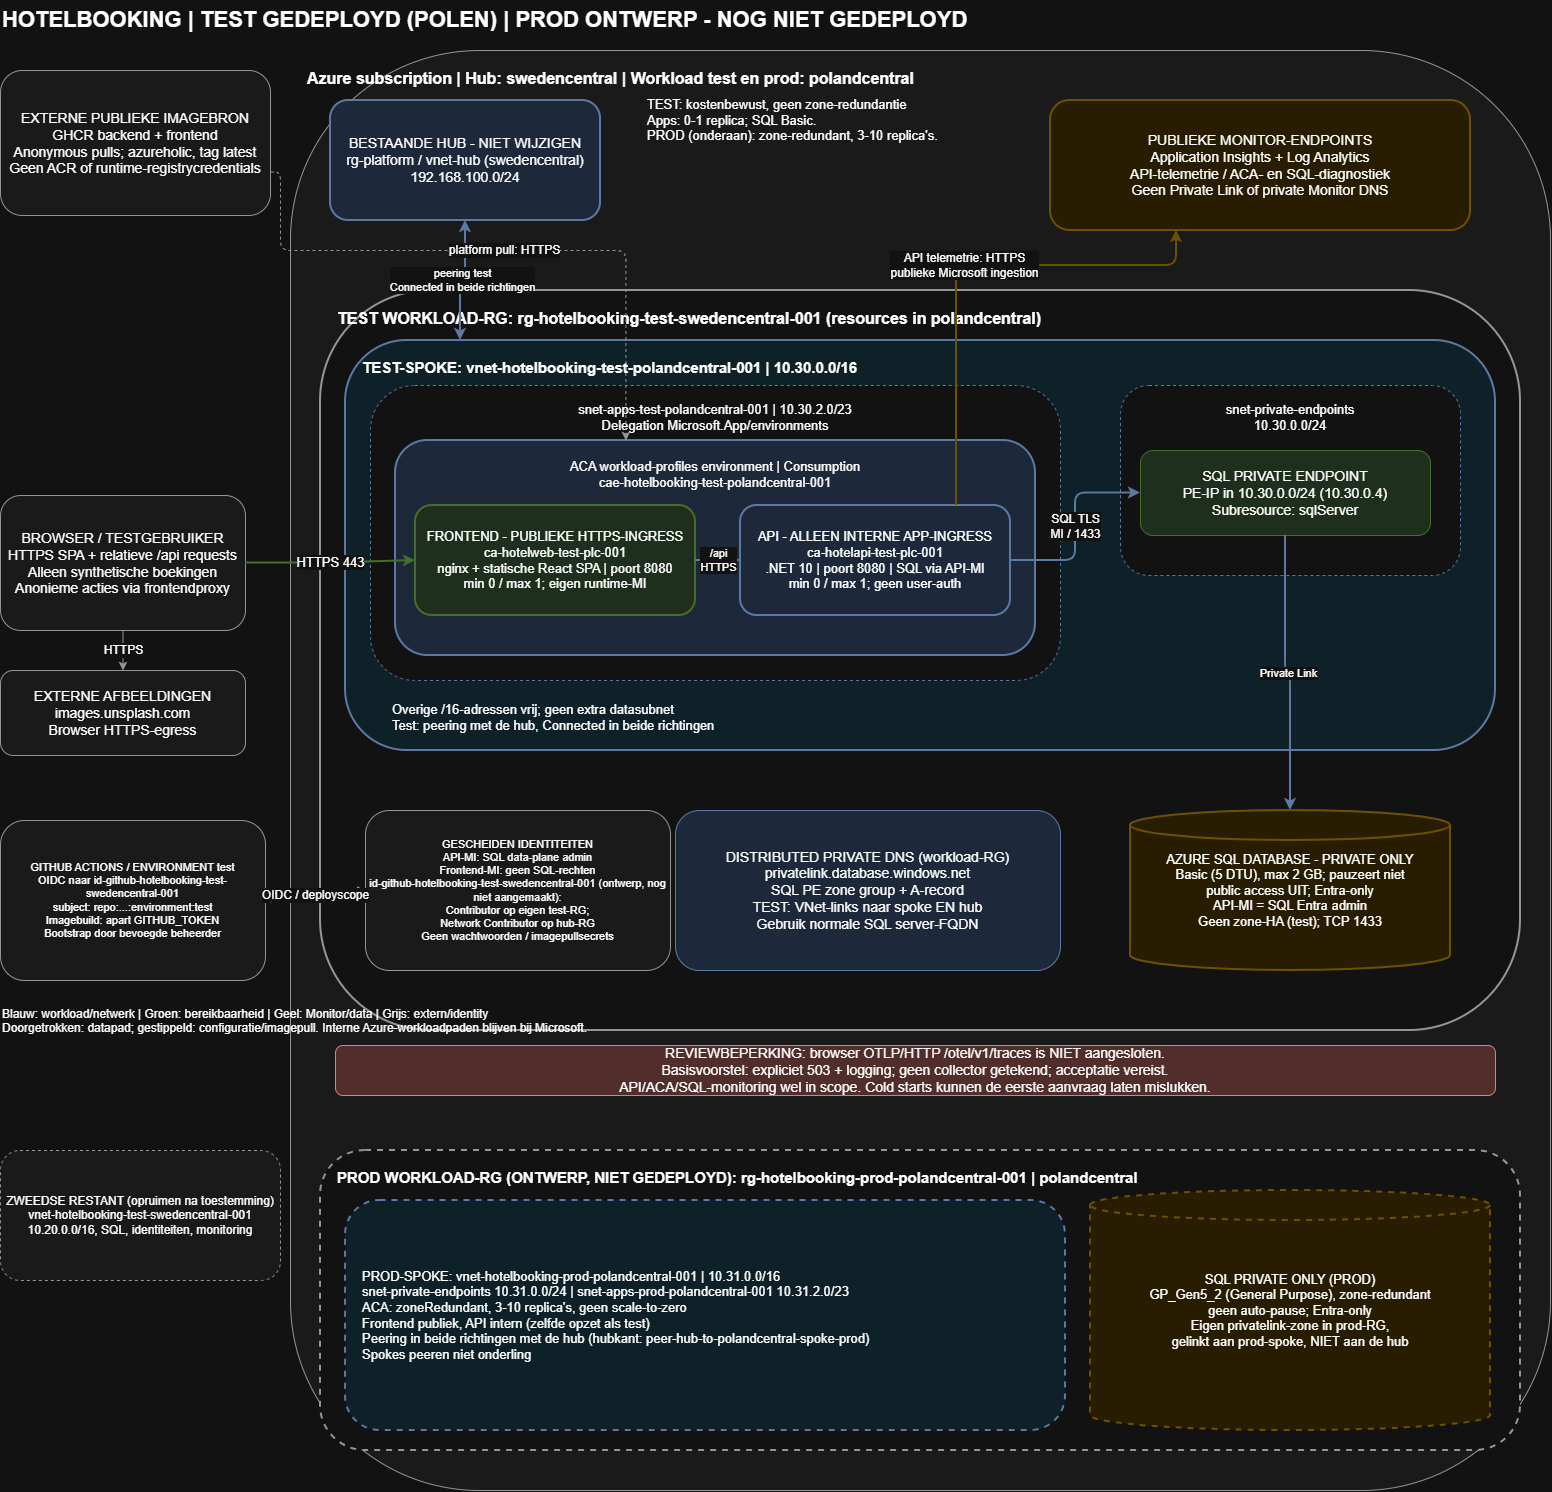

The diagram above was exported from draw.io. Its source (the exported page's mxGraphModel, read from the mxfile embedded in the PNG):
<mxGraphModel dx="1744" dy="1526" grid="1" gridSize="10" guides="1" tooltips="1" connect="1" arrows="1" fold="1" page="1" pageScale="1" pageWidth="1650" pageHeight="1150" math="0" shadow="0">
  <root>
    <mxCell id="0" />
    <mxCell id="1" parent="0" />
    <mxCell id="title" parent="1" style="text;html=1;align=left;fontSize=22;fontStyle=1;" value="HOTELBOOKING | TEST GEDEPLOYD (POLEN) | PROD ONTWERP - NOG NIET GEDEPLOYD" vertex="1">
      <mxGeometry height="40" width="1500" x="30" y="10" as="geometry" />
    </mxCell>
    <mxCell id="azure" parent="1" style="rounded=1;whiteSpace=wrap;html=1;verticalAlign=top;align=left;spacingTop=12;spacingLeft=15;fillColor=#f5f5f5;strokeColor=#666666;fontSize=16;fontStyle=1;" value="Azure subscription | Hub: swedencentral | Workload test en prod: polandcentral" vertex="1">
      <mxGeometry height="1440" width="1260" x="320" y="60" as="geometry" />
    </mxCell>
    <mxCell id="hub" parent="1" style="rounded=1;whiteSpace=wrap;html=1;fillColor=#dae8fc;strokeColor=#6c8ebf;strokeWidth=2;fontSize=14;" value="BESTAANDE HUB - NIET WIJZIGEN&lt;br&gt;rg-platform / vnet-hub (swedencentral)&lt;br&gt;192.168.100.0/24" vertex="1">
      <mxGeometry height="120" width="270" x="360" y="110" as="geometry" />
    </mxCell>
    <mxCell id="monitor" parent="1" style="rounded=1;whiteSpace=wrap;html=1;fillColor=#fff2cc;strokeColor=#d6b656;strokeWidth=2;fontSize=14;" value="PUBLIEKE MONITOR-ENDPOINTS&lt;br&gt;Application Insights + Log Analytics&lt;br&gt;API-telemetrie / ACA- en SQL-diagnostiek&lt;br&gt;Geen Private Link of private Monitor DNS" vertex="1">
      <mxGeometry height="130" width="420" x="1080" y="110" as="geometry" />
    </mxCell>
    <mxCell id="zoneNote" parent="1" style="text;html=1;align=left;fontSize=13;" value="TEST: kostenbewust, geen zone-redundantie&lt;br&gt;Apps: 0-1 replica; SQL Basic.&lt;br&gt;PROD (onderaan): zone-redundant, 3-10 replica's." vertex="1">
      <mxGeometry height="95" width="360" x="675" y="100" as="geometry" />
    </mxCell>
    <mxCell id="rg" parent="1" style="rounded=1;whiteSpace=wrap;html=1;verticalAlign=top;align=left;spacingTop=12;spacingLeft=15;fillColor=#ffffff;strokeColor=#666666;strokeWidth=2;fontSize=16;fontStyle=1;" value="TEST WORKLOAD-RG: rg-hotelbooking-test-swedencentral-001 (resources in polandcentral)" vertex="1">
      <mxGeometry height="740" width="1200" x="350" y="300" as="geometry" />
    </mxCell>
    <mxCell id="spoke" parent="1" style="rounded=1;whiteSpace=wrap;html=1;verticalAlign=top;align=left;spacingTop=12;spacingLeft=15;fillColor=#e1f5fe;strokeColor=#6c8ebf;strokeWidth=2;fontSize=15;fontStyle=1;" value="TEST-SPOKE: vnet-hotelbooking-test-polandcentral-001 | 10.30.0.0/16" vertex="1">
      <mxGeometry height="410" width="1150" x="375" y="350" as="geometry" />
    </mxCell>
    <mxCell id="appSubnet" parent="1" style="rounded=1;whiteSpace=wrap;html=1;verticalAlign=top;spacingTop=10;fillColor=#ffffff;strokeColor=#6c8ebf;dashed=1;fontSize=13;" value="snet-apps-test-polandcentral-001 | 10.30.2.0/23&lt;br&gt;Delegation Microsoft.App/environments" vertex="1">
      <mxGeometry height="295" width="690" x="400" y="395" as="geometry" />
    </mxCell>
    <mxCell id="aca" parent="1" style="rounded=1;whiteSpace=wrap;html=1;verticalAlign=top;spacingTop=12;fillColor=#dae8fc;strokeColor=#6c8ebf;strokeWidth=2;fontSize=13;" value="ACA workload-profiles environment | Consumption&lt;br&gt;cae-hotelbooking-test-polandcentral-001" vertex="1">
      <mxGeometry height="215" width="640" x="425" y="450" as="geometry" />
    </mxCell>
    <mxCell id="frontend" parent="1" style="rounded=1;whiteSpace=wrap;html=1;fillColor=#d5e8d4;strokeColor=#82b366;strokeWidth=2;fontSize=13;" value="FRONTEND - PUBLIEKE HTTPS-INGRESS&lt;br&gt;ca-hotelweb-test-plc-001&lt;br&gt;nginx + statische React SPA | poort 8080&lt;br&gt;min 0 / max 1; eigen runtime-MI" vertex="1">
      <mxGeometry height="110" width="280" x="445" y="515" as="geometry" />
    </mxCell>
    <mxCell id="backend" parent="1" style="rounded=1;whiteSpace=wrap;html=1;fillColor=#dae8fc;strokeColor=#6c8ebf;strokeWidth=2;fontSize=13;" value="API - ALLEEN INTERNE APP-INGRESS&lt;br&gt;ca-hotelapi-test-plc-001&lt;br&gt;.NET 10 | poort 8080 | SQL via API-MI&lt;br&gt;min 0 / max 1; geen user-auth" vertex="1">
      <mxGeometry height="110" width="270" x="770" y="515" as="geometry" />
    </mxCell>
    <mxCell id="peSubnet" parent="1" style="rounded=1;whiteSpace=wrap;html=1;verticalAlign=top;spacingTop=10;fillColor=#ffffff;strokeColor=#6c8ebf;dashed=1;fontSize=13;" value="snet-private-endpoints&lt;br&gt;10.30.0.0/24" vertex="1">
      <mxGeometry height="190" width="340" x="1150" y="395" as="geometry" />
    </mxCell>
    <mxCell id="pe" parent="1" style="rounded=1;whiteSpace=wrap;html=1;fillColor=#d5e8d4;strokeColor=#82b366;fontSize=14;" value="SQL PRIVATE ENDPOINT&lt;br&gt;PE-IP in 10.30.0.0/24 (10.30.0.4)&lt;br&gt;Subresource: sqlServer" vertex="1">
      <mxGeometry height="85" width="290" x="1170" y="460" as="geometry" />
    </mxCell>
    <mxCell id="free" parent="1" style="text;html=1;fontSize=13;align=left;" value="Overige /16-adressen vrij; geen extra datasubnet&lt;br&gt;Test: peering met de hub, Connected in beide richtingen" vertex="1">
      <mxGeometry height="40" width="660" x="420" y="705" as="geometry" />
    </mxCell>
    <mxCell id="sql" parent="1" style="shape=cylinder3;whiteSpace=wrap;html=1;fillColor=#fff2cc;strokeColor=#d6b656;strokeWidth=2;fontSize=13;" value="AZURE SQL DATABASE - PRIVATE ONLY&lt;br&gt;Basic (5 DTU), max 2 GB; pauzeert niet&lt;br&gt;public access UIT; Entra-only&lt;br&gt;API-MI = SQL Entra admin&lt;br&gt;Geen zone-HA (test); TCP 1433" vertex="1">
      <mxGeometry height="160" width="320" x="1160" y="820" as="geometry" />
    </mxCell>
    <mxCell id="dns" parent="1" style="rounded=1;whiteSpace=wrap;html=1;fillColor=#dae8fc;strokeColor=#6c8ebf;fontSize=14;" value="DISTRIBUTED PRIVATE DNS (workload-RG)&lt;br&gt;privatelink.database.windows.net&lt;br&gt;SQL PE zone group + A-record&lt;br&gt;TEST: VNet-links naar spoke EN hub&lt;br&gt;Gebruik normale SQL server-FQDN" vertex="1">
      <mxGeometry height="160" width="385" x="705" y="820" as="geometry" />
    </mxCell>
    <mxCell id="identity" parent="1" style="rounded=1;whiteSpace=wrap;html=1;fillColor=#f5f5f5;strokeColor=#666666;fontSize=11;" value="GESCHEIDEN IDENTITEITEN&lt;br&gt;API-MI: SQL data-plane admin&lt;br&gt;Frontend-MI: geen SQL-rechten&lt;br&gt;id-github-hotelbooking-test-swedencentral-001 (ontwerp, nog niet aangemaakt):&lt;br&gt;Contributor op eigen test-RG;&lt;br&gt;Network Contributor op hub-RG&lt;br&gt;Geen wachtwoorden / imagepullsecrets" vertex="1">
      <mxGeometry height="160" width="305" x="395" y="820" as="geometry" />
    </mxCell>
    <mxCell id="ghcr" parent="1" style="rounded=1;whiteSpace=wrap;html=1;fillColor=#f5f5f5;strokeColor=#666666;fontSize=14;" value="EXTERNE PUBLIEKE IMAGEBRON&lt;br&gt;GHCR backend + frontend&lt;br&gt;Anonymous pulls; azureholic, tag latest&lt;br&gt;Geen ACR of runtime-registrycredentials" vertex="1">
      <mxGeometry height="145" width="270" x="30" y="80" as="geometry" />
    </mxCell>
    <mxCell id="browser" parent="1" style="rounded=1;whiteSpace=wrap;html=1;fillColor=#f5f5f5;strokeColor=#666666;fontSize=14;" value="BROWSER / TESTGEBRUIKER&lt;br&gt;HTTPS SPA + relatieve /api requests&lt;br&gt;Alleen synthetische boekingen&lt;br&gt;Anonieme acties via frontendproxy" vertex="1">
      <mxGeometry height="135" width="245" x="30" y="505" as="geometry" />
    </mxCell>
    <mxCell id="unsplash" parent="1" style="rounded=1;whiteSpace=wrap;html=1;fillColor=#f5f5f5;strokeColor=#666666;fontSize=14;" value="EXTERNE AFBEELDINGEN&lt;br&gt;images.unsplash.com&lt;br&gt;Browser HTTPS-egress" vertex="1">
      <mxGeometry height="85" width="245" x="30" y="680" as="geometry" />
    </mxCell>
    <mxCell id="github" parent="1" style="rounded=1;whiteSpace=wrap;html=1;fillColor=#f5f5f5;strokeColor=#666666;fontSize=11;" value="GITHUB ACTIONS / ENVIRONMENT test&lt;br&gt;OIDC naar id-github-hotelbooking-test-swedencentral-001&lt;br&gt;subject: repo:...:environment:test&lt;br&gt;Imagebuild: apart GITHUB_TOKEN&lt;br&gt;Bootstrap door bevoegde beheerder" vertex="1">
      <mxGeometry height="160" width="265" x="30" y="830" as="geometry" />
    </mxCell>
    <mxCell id="otelNote" parent="1" style="rounded=1;whiteSpace=wrap;html=1;fillColor=#f8cecc;strokeColor=#b85450;fontSize=14;" value="REVIEWBEPERKING: browser OTLP/HTTP /otel/v1/traces is NIET aangesloten.&lt;br&gt;Basisvoorstel: expliciet 503 + logging; geen collector getekend; acceptatie vereist.&lt;br&gt;API/ACA/SQL-monitoring wel in scope. Cold starts kunnen de eerste aanvraag laten mislukken." vertex="1">
      <mxGeometry height="50" width="1160" x="365" y="1055" as="geometry" />
    </mxCell>
    <mxCell id="legend" parent="1" style="text;html=1;align=left;fontSize=12;" value="Blauw: workload/netwerk | Groen: bereikbaarheid | Geel: Monitor/data | Grijs: extern/identity&lt;br&gt;Doorgetrokken: datapad; gestippeld: configuratie/imagepull. Interne Azure-workloadpaden blijven bij Microsoft." vertex="1">
      <mxGeometry height="110" width="290" x="30" y="1010" as="geometry" />
    </mxCell>
    <mxCell id="edgeBrowser" edge="1" parent="1" source="browser" style="edgeStyle=orthogonalEdgeStyle;rounded=1;html=1;strokeColor=#82b366;strokeWidth=2;fontSize=13;exitX=1;exitY=0.5;entryX=0;entryY=0.5;" target="frontend" value="HTTPS 443">
      <mxGeometry relative="1" as="geometry" />
    </mxCell>
    <mxCell id="edgeApi" edge="1" parent="1" source="frontend" style="edgeStyle=orthogonalEdgeStyle;rounded=1;html=1;strokeColor=#6c8ebf;strokeWidth=2;fontSize=11;exitX=1;exitY=0.5;entryX=0;entryY=0.5;" target="backend" value="/api&lt;br&gt;HTTPS">
      <mxGeometry relative="1" as="geometry" />
    </mxCell>
    <mxCell id="edgeSql" edge="1" parent="1" source="backend" style="edgeStyle=orthogonalEdgeStyle;rounded=1;html=1;strokeColor=#6c8ebf;strokeWidth=2;fontSize=12;exitX=1;exitY=0.5;entryX=0;entryY=0.5;" target="pe" value="SQL TLS&lt;br&gt;MI / 1433">
      <mxGeometry relative="1" as="geometry" />
    </mxCell>
    <mxCell id="edgePeSql" edge="1" parent="1" source="pe" style="edgeStyle=orthogonalEdgeStyle;rounded=1;html=1;strokeColor=#6c8ebf;strokeWidth=2;exitX=0.5;exitY=1;entryX=0.5;entryY=0;" target="sql" value="Private Link">
      <mxGeometry relative="1" as="geometry" />
    </mxCell>
    <mxCell id="edgePeer" edge="1" parent="1" source="hub" style="edgeStyle=orthogonalEdgeStyle;rounded=1;html=1;strokeColor=#6c8ebf;strokeWidth=2;startArrow=classic;endArrow=classic;exitX=0.5;exitY=1;entryX=0.1;entryY=0;" target="spoke" value="peering test&lt;br&gt;Connected in beide richtingen">
      <mxGeometry relative="1" as="geometry" />
    </mxCell>
    <mxCell id="edgeMonitor" edge="1" parent="1" source="backend" style="edgeStyle=orthogonalEdgeStyle;rounded=1;html=1;strokeColor=#d6b656;strokeWidth=2;fontSize=12;exitX=0.8;exitY=0;entryX=0.3;entryY=1;" target="monitor" value="API telemetrie: HTTPS&lt;br&gt;publieke Microsoft ingestion">
      <mxGeometry relative="1" as="geometry">
        <Array as="points">
          <mxPoint x="986" y="275" />
          <mxPoint x="1206" y="275" />
        </Array>
      </mxGeometry>
    </mxCell>
    <mxCell id="edgeImages" edge="1" parent="1" source="ghcr" style="edgeStyle=orthogonalEdgeStyle;rounded=1;html=1;strokeColor=#666666;dashed=1;fontSize=12;exitX=1;exitY=0.7;entryX=0.36;entryY=0;" target="aca" value="platform pull: HTTPS">
      <mxGeometry relative="1" as="geometry">
        <Array as="points">
          <mxPoint x="310" y="260" />
          <mxPoint x="655" y="260" />
        </Array>
      </mxGeometry>
    </mxCell>
    <mxCell id="edgeCi" edge="1" parent="1" source="github" style="edgeStyle=orthogonalEdgeStyle;rounded=1;html=1;strokeColor=#666666;dashed=1;fontSize=12;exitX=1;exitY=0.5;entryX=0;entryY=0.5;" target="identity" value="OIDC / deployscope">
      <mxGeometry relative="1" as="geometry" />
    </mxCell>
    <mxCell id="edgeUnsplash" edge="1" parent="1" source="browser" style="edgeStyle=orthogonalEdgeStyle;rounded=1;html=1;strokeColor=#666666;fontSize=12;exitX=0.5;exitY=1;entryX=0.5;entryY=0;" target="unsplash" value="HTTPS">
      <mxGeometry relative="1" as="geometry" />
    </mxCell>
    <mxCell id="prodRg" parent="1" style="rounded=1;whiteSpace=wrap;html=1;verticalAlign=top;align=left;spacingTop=12;spacingLeft=15;fillColor=#ffffff;strokeColor=#666666;strokeWidth=2;dashed=1;fontSize=15;fontStyle=1;" value="PROD WORKLOAD-RG (ONTWERP, NIET GEDEPLOYD): rg-hotelbooking-prod-polandcentral-001 | polandcentral" vertex="1">
      <mxGeometry height="300" width="1200" x="350" y="1160" as="geometry" />
    </mxCell>
    <mxCell id="prodSpoke" parent="1" style="rounded=1;whiteSpace=wrap;html=1;align=left;spacingLeft=15;fillColor=#e1f5fe;strokeColor=#6c8ebf;strokeWidth=2;dashed=1;fontSize=13;" value="PROD-SPOKE: vnet-hotelbooking-prod-polandcentral-001 | 10.31.0.0/16&lt;br&gt;snet-private-endpoints 10.31.0.0/24 | snet-apps-prod-polandcentral-001 10.31.2.0/23&lt;br&gt;ACA: zoneRedundant, 3-10 replica's, geen scale-to-zero&lt;br&gt;Frontend publiek, API intern (zelfde opzet als test)&lt;br&gt;Peering in beide richtingen met de hub (hubkant: peer-hub-to-polandcentral-spoke-prod)&lt;br&gt;Spokes peeren niet onderling" vertex="1">
      <mxGeometry height="230" width="720" x="375" y="1210" as="geometry" />
    </mxCell>
    <mxCell id="prodSql" parent="1" style="shape=cylinder3;whiteSpace=wrap;html=1;fillColor=#fff2cc;strokeColor=#d6b656;strokeWidth=2;dashed=1;fontSize=13;" value="SQL PRIVATE ONLY (PROD)&lt;br&gt;GP_Gen5_2 (General Purpose), zone-redundant&lt;br&gt;geen auto-pause; Entra-only&lt;br&gt;Eigen privatelink-zone in prod-RG,&lt;br&gt;gelinkt aan prod-spoke, NIET aan de hub" vertex="1">
      <mxGeometry height="240" width="400" x="1120" y="1200" as="geometry" />
    </mxCell>
    <mxCell id="swedenRest" parent="1" style="rounded=1;whiteSpace=wrap;html=1;fillColor=#f5f5f5;strokeColor=#666666;dashed=1;fontSize=12;" value="ZWEEDSE RESTANT (opruimen na toestemming)&lt;br&gt;vnet-hotelbooking-test-swedencentral-001&lt;br&gt;10.20.0.0/16, SQL, identiteiten, monitoring" vertex="1">
      <mxGeometry height="130" width="280" x="30" y="1160" as="geometry" />
    </mxCell>
  </root>
</mxGraphModel>